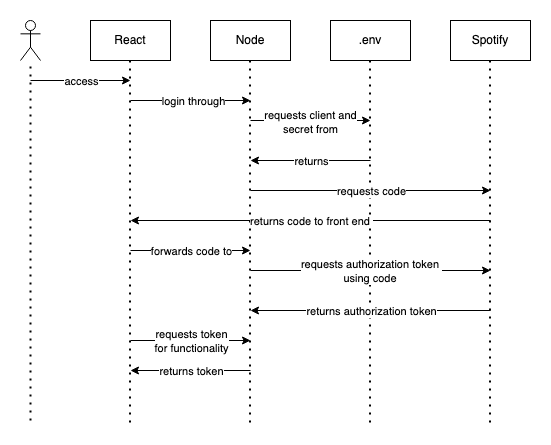

The diagram above was exported from draw.io. Its source (the exported page's mxGraphModel, read from the mxfile embedded in the PNG):
<mxGraphModel dx="1034" dy="440" grid="1" gridSize="10" guides="1" tooltips="1" connect="1" arrows="1" fold="1" page="1" pageScale="1" pageWidth="850" pageHeight="1100" math="0" shadow="0">
  <root>
    <mxCell id="0" />
    <mxCell id="1" parent="0" />
    <mxCell id="45itK-23Qq4vV7oagAlU-1" value=".env" style="rounded=0;whiteSpace=wrap;html=1;" vertex="1" parent="1">
      <mxGeometry x="320" y="40" width="80" height="40" as="geometry" />
    </mxCell>
    <mxCell id="45itK-23Qq4vV7oagAlU-2" value="React" style="rounded=0;whiteSpace=wrap;html=1;" vertex="1" parent="1">
      <mxGeometry x="80" y="40" width="80" height="40" as="geometry" />
    </mxCell>
    <mxCell id="45itK-23Qq4vV7oagAlU-3" value="Node" style="rounded=0;whiteSpace=wrap;html=1;" vertex="1" parent="1">
      <mxGeometry x="200" y="40" width="80" height="40" as="geometry" />
    </mxCell>
    <mxCell id="45itK-23Qq4vV7oagAlU-4" value="Spotify" style="rounded=0;whiteSpace=wrap;html=1;" vertex="1" parent="1">
      <mxGeometry x="440" y="40" width="80" height="40" as="geometry" />
    </mxCell>
    <mxCell id="45itK-23Qq4vV7oagAlU-5" value="" style="endArrow=none;dashed=1;html=1;dashPattern=1 3;strokeWidth=2;rounded=0;" edge="1" parent="1">
      <mxGeometry width="50" height="50" relative="1" as="geometry">
        <mxPoint x="359.5" y="442" as="sourcePoint" />
        <mxPoint x="359.5" y="80" as="targetPoint" />
      </mxGeometry>
    </mxCell>
    <mxCell id="45itK-23Qq4vV7oagAlU-6" value="" style="endArrow=none;dashed=1;html=1;dashPattern=1 3;strokeWidth=2;rounded=0;" edge="1" parent="1">
      <mxGeometry width="50" height="50" relative="1" as="geometry">
        <mxPoint x="119.5" y="442" as="sourcePoint" />
        <mxPoint x="119.5" y="80" as="targetPoint" />
      </mxGeometry>
    </mxCell>
    <mxCell id="45itK-23Qq4vV7oagAlU-7" value="" style="endArrow=none;dashed=1;html=1;dashPattern=1 3;strokeWidth=2;rounded=0;" edge="1" parent="1">
      <mxGeometry width="50" height="50" relative="1" as="geometry">
        <mxPoint x="239.5" y="442" as="sourcePoint" />
        <mxPoint x="239.5" y="80" as="targetPoint" />
      </mxGeometry>
    </mxCell>
    <mxCell id="45itK-23Qq4vV7oagAlU-8" value="" style="endArrow=none;dashed=1;html=1;dashPattern=1 3;strokeWidth=2;rounded=0;" edge="1" parent="1">
      <mxGeometry width="50" height="50" relative="1" as="geometry">
        <mxPoint x="479.5" y="442" as="sourcePoint" />
        <mxPoint x="479.5" y="80" as="targetPoint" />
      </mxGeometry>
    </mxCell>
    <mxCell id="45itK-23Qq4vV7oagAlU-20" value="" style="endArrow=classic;html=1;rounded=0;" edge="1" parent="1">
      <mxGeometry relative="1" as="geometry">
        <mxPoint x="120" y="120" as="sourcePoint" />
        <mxPoint x="240" y="120" as="targetPoint" />
      </mxGeometry>
    </mxCell>
    <mxCell id="45itK-23Qq4vV7oagAlU-22" value="login through" style="edgeLabel;html=1;align=center;verticalAlign=middle;resizable=0;points=[];" vertex="1" connectable="0" parent="45itK-23Qq4vV7oagAlU-20">
      <mxGeometry x="0.0278" relative="1" as="geometry">
        <mxPoint as="offset" />
      </mxGeometry>
    </mxCell>
    <mxCell id="45itK-23Qq4vV7oagAlU-23" value="" style="endArrow=classic;html=1;rounded=0;" edge="1" parent="1">
      <mxGeometry relative="1" as="geometry">
        <mxPoint x="240" y="140" as="sourcePoint" />
        <mxPoint x="360" y="140" as="targetPoint" />
      </mxGeometry>
    </mxCell>
    <mxCell id="45itK-23Qq4vV7oagAlU-25" value="requests client and&lt;br&gt;secret from" style="edgeLabel;html=1;align=center;verticalAlign=middle;resizable=0;points=[];" vertex="1" connectable="0" parent="45itK-23Qq4vV7oagAlU-23">
      <mxGeometry x="-0.0222" y="-1" relative="1" as="geometry">
        <mxPoint as="offset" />
      </mxGeometry>
    </mxCell>
    <mxCell id="45itK-23Qq4vV7oagAlU-26" value="" style="endArrow=classic;html=1;rounded=0;" edge="1" parent="1">
      <mxGeometry relative="1" as="geometry">
        <mxPoint x="360" y="180" as="sourcePoint" />
        <mxPoint x="240" y="180" as="targetPoint" />
      </mxGeometry>
    </mxCell>
    <mxCell id="45itK-23Qq4vV7oagAlU-27" value="returns" style="edgeLabel;resizable=0;html=1;align=center;verticalAlign=middle;" connectable="0" vertex="1" parent="45itK-23Qq4vV7oagAlU-26">
      <mxGeometry relative="1" as="geometry" />
    </mxCell>
    <mxCell id="45itK-23Qq4vV7oagAlU-29" value="" style="endArrow=classic;html=1;rounded=0;" edge="1" parent="1">
      <mxGeometry relative="1" as="geometry">
        <mxPoint x="240" y="210" as="sourcePoint" />
        <mxPoint x="480" y="210" as="targetPoint" />
      </mxGeometry>
    </mxCell>
    <mxCell id="45itK-23Qq4vV7oagAlU-30" value="requests code" style="edgeLabel;resizable=0;html=1;align=center;verticalAlign=middle;" connectable="0" vertex="1" parent="45itK-23Qq4vV7oagAlU-29">
      <mxGeometry relative="1" as="geometry" />
    </mxCell>
    <mxCell id="45itK-23Qq4vV7oagAlU-31" value="" style="endArrow=classic;html=1;rounded=0;" edge="1" parent="1">
      <mxGeometry relative="1" as="geometry">
        <mxPoint x="480" y="240" as="sourcePoint" />
        <mxPoint x="120" y="240" as="targetPoint" />
      </mxGeometry>
    </mxCell>
    <mxCell id="45itK-23Qq4vV7oagAlU-32" value="returns code to front end&amp;nbsp;" style="edgeLabel;resizable=0;html=1;align=center;verticalAlign=middle;" connectable="0" vertex="1" parent="45itK-23Qq4vV7oagAlU-31">
      <mxGeometry relative="1" as="geometry" />
    </mxCell>
    <mxCell id="45itK-23Qq4vV7oagAlU-33" value="" style="endArrow=classic;html=1;rounded=0;" edge="1" parent="1">
      <mxGeometry relative="1" as="geometry">
        <mxPoint x="120" y="270" as="sourcePoint" />
        <mxPoint x="240" y="270" as="targetPoint" />
      </mxGeometry>
    </mxCell>
    <mxCell id="45itK-23Qq4vV7oagAlU-34" value="forwards code to" style="edgeLabel;resizable=0;html=1;align=center;verticalAlign=middle;" connectable="0" vertex="1" parent="45itK-23Qq4vV7oagAlU-33">
      <mxGeometry relative="1" as="geometry" />
    </mxCell>
    <mxCell id="45itK-23Qq4vV7oagAlU-35" value="" style="endArrow=classic;html=1;rounded=0;" edge="1" parent="1">
      <mxGeometry relative="1" as="geometry">
        <mxPoint x="240" y="290" as="sourcePoint" />
        <mxPoint x="480" y="290" as="targetPoint" />
      </mxGeometry>
    </mxCell>
    <mxCell id="45itK-23Qq4vV7oagAlU-36" value="requests authorization token&amp;nbsp;&lt;br&gt;using code&amp;nbsp;" style="edgeLabel;resizable=0;html=1;align=center;verticalAlign=middle;" connectable="0" vertex="1" parent="45itK-23Qq4vV7oagAlU-35">
      <mxGeometry relative="1" as="geometry" />
    </mxCell>
    <mxCell id="45itK-23Qq4vV7oagAlU-37" value="" style="endArrow=classic;html=1;rounded=0;" edge="1" parent="1">
      <mxGeometry relative="1" as="geometry">
        <mxPoint x="480" y="330" as="sourcePoint" />
        <mxPoint x="240" y="330" as="targetPoint" />
      </mxGeometry>
    </mxCell>
    <mxCell id="45itK-23Qq4vV7oagAlU-38" value="returns authorization token" style="edgeLabel;resizable=0;html=1;align=center;verticalAlign=middle;" connectable="0" vertex="1" parent="45itK-23Qq4vV7oagAlU-37">
      <mxGeometry relative="1" as="geometry" />
    </mxCell>
    <mxCell id="45itK-23Qq4vV7oagAlU-40" value="" style="endArrow=classic;html=1;rounded=0;" edge="1" parent="1">
      <mxGeometry relative="1" as="geometry">
        <mxPoint x="120" y="360" as="sourcePoint" />
        <mxPoint x="240" y="360" as="targetPoint" />
      </mxGeometry>
    </mxCell>
    <mxCell id="45itK-23Qq4vV7oagAlU-41" value="requests token&lt;br&gt;for functionality" style="edgeLabel;resizable=0;html=1;align=center;verticalAlign=middle;" connectable="0" vertex="1" parent="45itK-23Qq4vV7oagAlU-40">
      <mxGeometry relative="1" as="geometry" />
    </mxCell>
    <mxCell id="45itK-23Qq4vV7oagAlU-42" value="" style="endArrow=none;dashed=1;html=1;dashPattern=1 3;strokeWidth=2;rounded=0;" edge="1" parent="1" target="45itK-23Qq4vV7oagAlU-45">
      <mxGeometry width="50" height="50" relative="1" as="geometry">
        <mxPoint x="20" y="440" as="sourcePoint" />
        <mxPoint x="20" y="90" as="targetPoint" />
      </mxGeometry>
    </mxCell>
    <mxCell id="45itK-23Qq4vV7oagAlU-43" value="" style="endArrow=classic;html=1;rounded=0;" edge="1" parent="1">
      <mxGeometry relative="1" as="geometry">
        <mxPoint x="240" y="390" as="sourcePoint" />
        <mxPoint x="120" y="390" as="targetPoint" />
      </mxGeometry>
    </mxCell>
    <mxCell id="45itK-23Qq4vV7oagAlU-44" value="returns token" style="edgeLabel;resizable=0;html=1;align=center;verticalAlign=middle;" connectable="0" vertex="1" parent="45itK-23Qq4vV7oagAlU-43">
      <mxGeometry relative="1" as="geometry" />
    </mxCell>
    <mxCell id="45itK-23Qq4vV7oagAlU-45" value="" style="shape=umlActor;verticalLabelPosition=bottom;verticalAlign=top;html=1;outlineConnect=0;" vertex="1" parent="1">
      <mxGeometry x="10" y="40" width="20" height="40" as="geometry" />
    </mxCell>
    <mxCell id="45itK-23Qq4vV7oagAlU-46" value="" style="endArrow=classic;html=1;rounded=0;" edge="1" parent="1">
      <mxGeometry relative="1" as="geometry">
        <mxPoint x="20" y="100" as="sourcePoint" />
        <mxPoint x="120" y="100" as="targetPoint" />
      </mxGeometry>
    </mxCell>
    <mxCell id="45itK-23Qq4vV7oagAlU-47" value="access" style="edgeLabel;resizable=0;html=1;align=center;verticalAlign=middle;" connectable="0" vertex="1" parent="45itK-23Qq4vV7oagAlU-46">
      <mxGeometry relative="1" as="geometry" />
    </mxCell>
  </root>
</mxGraphModel>